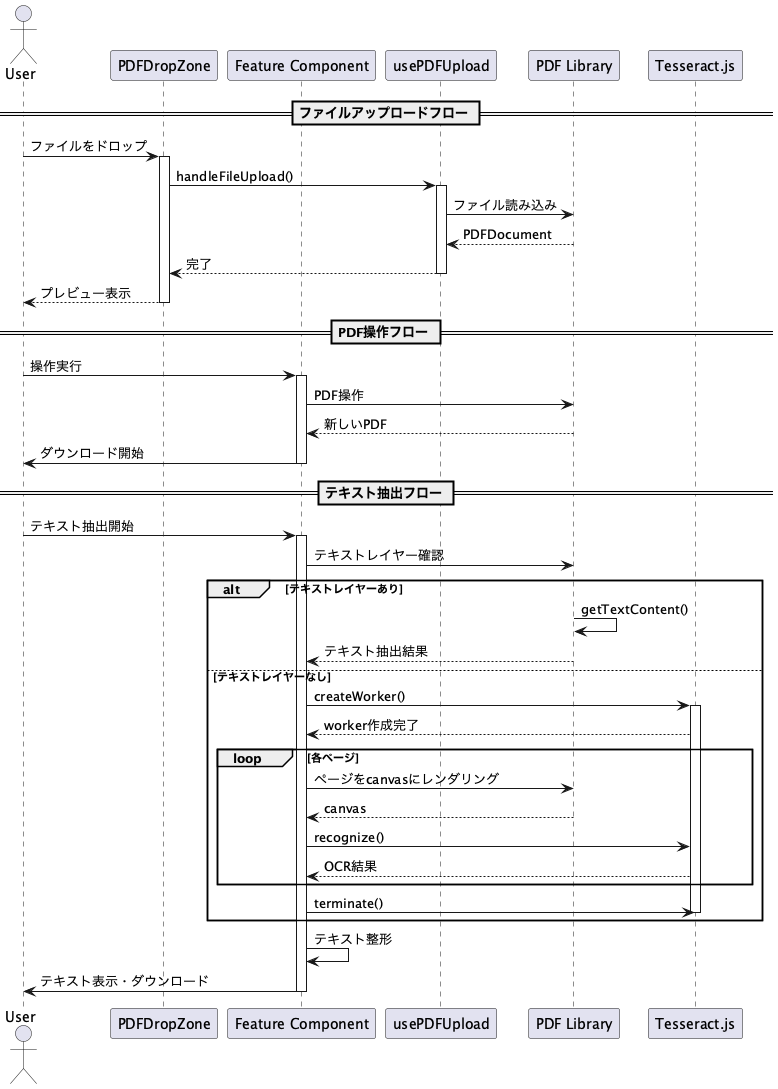

The diagram above was rendered by PlantUML. Its source (embedded in the PNG):
@startuml

actor User
participant PDFDropZone
participant "Feature Component" as Feature
participant usePDFUpload
participant "PDF Library" as PDFLib
participant "Tesseract.js" as OCR

== ファイルアップロードフロー ==
User -> PDFDropZone: ファイルをドロップ
activate PDFDropZone
PDFDropZone -> usePDFUpload: handleFileUpload()
activate usePDFUpload
usePDFUpload -> PDFLib: ファイル読み込み
PDFLib --> usePDFUpload: PDFDocument
usePDFUpload --> PDFDropZone: 完了
deactivate usePDFUpload
PDFDropZone --> User: プレビュー表示
deactivate PDFDropZone

== PDF操作フロー ==
User -> Feature: 操作実行
activate Feature
Feature -> PDFLib: PDF操作
PDFLib --> Feature: 新しいPDF
Feature -> User: ダウンロード開始
deactivate Feature

== テキスト抽出フロー ==
User -> Feature: テキスト抽出開始
activate Feature
Feature -> PDFLib: テキストレイヤー確認
alt テキストレイヤーあり
    PDFLib -> PDFLib: getTextContent()
    PDFLib --> Feature: テキスト抽出結果
else テキストレイヤーなし
    Feature -> OCR: createWorker()
    activate OCR
    OCR --> Feature: worker作成完了
    loop 各ページ
        Feature -> PDFLib: ページをcanvasにレンダリング
        PDFLib --> Feature: canvas
        Feature -> OCR: recognize()
        OCR --> Feature: OCR結果
    end
    Feature -> OCR: terminate()
    deactivate OCR
end
Feature -> Feature: テキスト整形
Feature -> User: テキスト表示・ダウンロード
deactivate Feature

@enduml